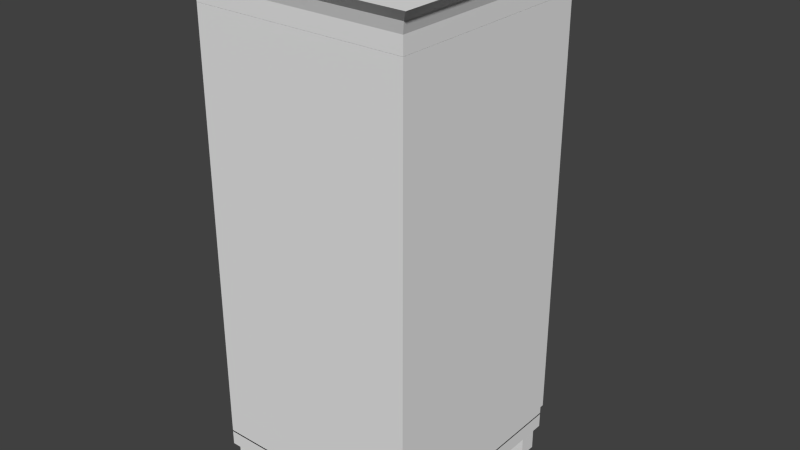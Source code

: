 # Source: Wardrobe.blend  (saved by Blender 2.73.0; exported with 4.5.12 LTS)
import bpy
from mathutils import Matrix  # noqa: F401  (used for matrix-valued properties, if any)

bpy.ops.wm.read_factory_settings(use_empty=True)
scene = bpy.context.scene
scene.name = 'Scene'

# ---- collections
col_collection_1 = bpy.data.collections.new('Collection 1'); scene.collection.children.link(col_collection_1)

# ---- materials (node trees are filled in below, after node groups)
mat_material = bpy.data.materials.new('Material')
mat_material.alpha_threshold = 0.0
mat_material.use_transparent_shadow = False
mat_material.roughness = 0.5
mat_material.line_color = (0.0, 0.0, 0.0, 1.0)

# ---- material node trees

# ---- world
world_world = bpy.data.worlds.new('World'); scene.world = world_world
world_world.color = (0.05088, 0.05088, 0.05088)
world_world.use_sun_shadow = False
world_world.sun_shadow_jitter_overblur = 0.0
world_world.cycles.sampling_method = 'MANUAL'
world_world.cycles.sample_map_resolution = 256

# ---- meshes
me_cube = bpy.data.meshes.new('Cube')
me_cube.from_pydata([(1.0, 1.0, -0.9933), (1.0, -1.0, -0.9933), (-1.0, -1.0, -0.9933), (-1.0, 1.0, -0.9933), (1.0, 1.0, -1.068), (1.0, -1.0, -1.068), (-1.0, -1.0, -1.068), (-1.0, 1.0, -1.068), (0.962, 0.962, -1.068), (0.962, -0.962, -1.068), (-0.962, -0.962, -1.068), (-0.962, 0.962, -1.068), (0.962, 0.962, -1.091), (0.962, -0.962, -1.091), (-0.962, -0.962, -1.091), (-0.962, 0.962, -1.091), (1.0, 0.8226, -0.9933), (1.0, -0.8226, -0.9933), (-1.0, -0.8226, -0.9933), (-1.0, 0.8226, -0.9933), (1.0, 0.8226, -1.068), (1.0, -0.8227, -1.068), (-1.0, -0.8226, -1.068), (-1.0, 0.8226, -1.068), (0.962, 0.7914, -1.068), (0.962, -0.7914, -1.068), (-0.962, -0.7914, -1.068), (-0.962, 0.7914, -1.068), (0.962, 0.7914, -1.091), (0.962, -0.7914, -1.091), (-0.962, -0.7914, -1.091), (-0.962, 0.7914, -1.091), (0.8055, 1.0, -0.9933), (-0.8055, 1.0, -0.9933), (0.8055, -1.0, -0.9933), (-0.8055, -1.0, -0.9933), (0.8055, 1.0, -1.068), (-0.8055, 1.0, -1.068), (0.8055, -1.0, -1.068), (-0.8055, -1.0, -1.068), (0.7749, 0.962, -1.068), (-0.7749, 0.962, -1.068), (0.7749, -0.962, -1.068), (-0.7749, -0.962, -1.068), (0.7749, 0.962, -1.091), (-0.7749, 0.962, -1.091), (0.7749, -0.962, -1.091), (-0.7749, -0.962, -1.091), (-0.7749, 0.7914, -1.091), (0.7749, 0.7914, -1.091), (-0.7749, -0.7914, -1.091), (0.7749, -0.7914, -1.091), (0.8055, 0.8226, -0.9933), (-0.8055, 0.8226, -0.9933), (0.8055, -0.8226, -0.9933), (-0.8055, -0.8226, -0.9933), (0.962, 0.962, -1.19), (0.962, -0.962, -1.19), (-0.962, -0.962, -1.19), (-0.962, 0.962, -1.19), (0.962, 0.7914, -1.19), (0.962, -0.7914, -1.19), (-0.962, -0.7914, -1.19), (-0.962, 0.7914, -1.19), (0.7749, 0.962, -1.19), (-0.7749, 0.962, -1.19), (0.7749, -0.962, -1.19), (-0.7749, -0.962, -1.19), (-0.7749, 0.7914, -1.19), (0.7749, 0.7914, -1.19), (-0.7749, -0.7914, -1.19), (0.7749, -0.7914, -1.19), (1.0, 1.0, 1.075), (1.0, -1.0, 1.075), (-1.0, -1.0, 1.075), (-1.0, 1.0, 1.075), (1.0, 1.0, 1.001), (1.0, -1.0, 1.001), (-1.0, -1.0, 1.001), (-1.0, 1.0, 1.001), (1.117, 1.117, 1.176), (1.117, -1.117, 1.176), (-1.117, -1.117, 1.176), (-1.117, 1.117, 1.176), (-1.031, -1.031, 1.126), (-1.031, 1.031, 1.126), (1.031, -1.031, 1.126), (1.031, 1.031, 1.126), (1.0, 1.0, -1.0), (1.0, -1.0, -1.0), (-1.0, -1.0, -1.0), (-1.0, 1.0, -1.0), (1.0, 1.0, 1.0), (1.0, -1.0, 1.0), (-1.0, -1.0, 1.0), (-1.0, 1.0, 1.0)], [], [(55, 35, 2, 18), (22, 6, 10, 26), (17, 21, 5, 1), (35, 39, 6, 2), (19, 23, 7, 3), (37, 33, 3, 7), (26, 10, 14, 30), (38, 5, 9, 42), (37, 7, 11, 41), (20, 4, 8, 24), (28, 12, 56, 60), (42, 9, 13, 46), (41, 11, 15, 45), (24, 8, 12, 28), (9, 25, 29, 13), (25, 24, 28, 29), (47, 50, 70, 67), (48, 31, 30, 50), (5, 21, 25, 9), (21, 20, 24, 25), (11, 27, 31, 15), (27, 26, 30, 31), (2, 6, 22, 18), (18, 22, 23, 19), (0, 4, 20, 16), (16, 20, 21, 17), (7, 23, 27, 11), (23, 22, 26, 27), (33, 53, 19, 3), (53, 55, 18, 19), (16, 17, 54, 52), (52, 54, 55, 53), (0, 16, 52, 32), (32, 52, 53, 33), (28, 49, 51, 29), (49, 48, 50, 51), (30, 14, 58, 62), (44, 45, 48, 49), (8, 40, 44, 12), (40, 41, 45, 44), (10, 43, 47, 14), (43, 42, 46, 47), (13, 29, 61, 57), (51, 50, 47, 46), (4, 36, 40, 8), (36, 37, 41, 40), (6, 39, 43, 10), (39, 38, 42, 43), (4, 0, 32, 36), (36, 32, 33, 37), (1, 5, 38, 34), (34, 38, 39, 35), (17, 1, 34, 54), (54, 34, 35, 55), (70, 62, 58, 67), (65, 59, 63, 68), (56, 64, 69, 60), (61, 71, 66, 57), (29, 51, 71, 61), (48, 45, 65, 68), (15, 31, 63, 59), (50, 30, 62, 70), (45, 15, 59, 65), (31, 48, 68, 63), (46, 13, 57, 66), (51, 46, 66, 71), (12, 44, 64, 56), (49, 28, 60, 69), (44, 49, 69, 64), (14, 47, 67, 58), (84, 85, 83, 82), (76, 79, 78, 77), (72, 76, 77, 73), (73, 77, 78, 74), (74, 78, 79, 75), (76, 72, 75, 79), (80, 81, 82, 83), (86, 84, 82, 81), (85, 87, 80, 83), (87, 86, 81, 80), (72, 73, 86, 87), (75, 72, 87, 85), (73, 74, 84, 86), (74, 75, 85, 84), (88, 89, 90, 91), (92, 95, 94, 93), (88, 92, 93, 89), (89, 93, 94, 90), (90, 94, 95, 91)])
_uv = me_cube.uv_layers.new(name='UVMap')
_uv.uv.foreach_set('vector', [0.0, 0.0, 1.0, 0.0, 1.0, 1.0, 0.0, 1.0, 0.0, 0.0, 1.0, 0.0, 1.0, 1.0, 0.0, 1.0, 0.0, 0.0, 1.0, 0.0, 1.0, 1.0, 0.0, 1.0, 0.0, 0.0, 1.0, 0.0, 1.0, 1.0, 0.0, 1.0, 0.0, 0.0, 1.0, 0.0, 1.0, 1.0, 0.0, 1.0, 0.0, 0.0, 1.0, 0.0, 1.0, 1.0, 0.0, 1.0, 0.0, 0.0, 1.0, 0.0, 1.0, 1.0, 0.0, 1.0, 0.0, 0.0, 1.0, 0.0, 1.0, 1.0, 0.0, 1.0, 0.0, 0.0, 1.0, 0.0, 1.0, 1.0, 0.0, 1.0, 0.0, 0.0, 1.0, 0.0, 1.0, 1.0, 0.0, 1.0, 0.0, 0.0, 1.0, 0.0, 1.0, 1.0, 0.0, 1.0, 0.0, 0.0, 1.0, 0.0, 1.0, 1.0, 0.0, 1.0, 0.0, 0.0, 1.0, 0.0, 1.0, 1.0, 0.0, 1.0, 0.0, 0.0, 1.0, 0.0, 1.0, 1.0, 0.0, 1.0, 0.0, 0.0, 1.0, 0.0, 1.0, 1.0, 0.0, 1.0, 0.0, 0.0, 1.0, 0.0, 1.0, 1.0, 0.0, 1.0, 0.0, 0.0, 1.0, 0.0, 1.0, 1.0, 0.0, 1.0, 0.0, 0.0, 1.0, 0.0, 1.0, 1.0, 0.0, 1.0, 0.0, 0.0, 1.0, 0.0, 1.0, 1.0, 0.0, 1.0, 0.0, 0.0, 1.0, 0.0, 1.0, 1.0, 0.0, 1.0, 0.0, 0.0, 1.0, 0.0, 1.0, 1.0, 0.0, 1.0, 0.0, 0.0, 1.0, 0.0, 1.0, 1.0, 0.0, 1.0, 0.0, 0.0, 1.0, 0.0, 1.0, 1.0, 0.0, 1.0, 0.0, 0.0, 1.0, 0.0, 1.0, 1.0, 0.0, 1.0, 0.0, 0.0, 1.0, 0.0, 1.0, 1.0, 0.0, 1.0, 0.0, 0.0, 1.0, 0.0, 1.0, 1.0, 0.0, 1.0, 0.0, 0.0, 1.0, 0.0, 1.0, 1.0, 0.0, 1.0, 0.0, 0.0, 1.0, 0.0, 1.0, 1.0, 0.0, 1.0, 0.0, 0.0, 1.0, 0.0, 1.0, 1.0, 0.0, 1.0, 0.0, 0.0, 1.0, 0.0, 1.0, 1.0, 0.0, 1.0, 0.0, 0.0, 1.0, 0.0, 1.0, 1.0, 0.0, 1.0, 0.0, 0.0, 1.0, 0.0, 1.0, 1.0, 0.0, 1.0, 0.0, 0.0, 1.0, 0.0, 1.0, 1.0, 0.0, 1.0, 0.0, 0.0, 1.0, 0.0, 1.0, 1.0, 0.0, 1.0, 0.0, 0.0, 1.0, 0.0, 1.0, 1.0, 0.0, 1.0, 0.0, 0.0, 1.0, 0.0, 1.0, 1.0, 0.0, 1.0, 0.0, 0.0, 1.0, 0.0, 1.0, 1.0, 0.0, 1.0, 0.0, 0.0, 1.0, 0.0, 1.0, 1.0, 0.0, 1.0, 0.0, 0.0, 1.0, 0.0, 1.0, 1.0, 0.0, 1.0, 0.0, 0.0, 1.0, 0.0, 1.0, 1.0, 0.0, 1.0, 0.0, 0.0, 1.0, 0.0, 1.0, 1.0, 0.0, 1.0, 0.0, 0.0, 1.0, 0.0, 1.0, 1.0, 0.0, 1.0, 0.0, 0.0, 1.0, 0.0, 1.0, 1.0, 0.0, 1.0, 0.0, 0.0, 1.0, 0.0, 1.0, 1.0, 0.0, 1.0, 0.0, 0.0, 1.0, 0.0, 1.0, 1.0, 0.0, 1.0, 0.0, 0.0, 1.0, 0.0, 1.0, 1.0, 0.0, 1.0, 0.0, 0.0, 1.0, 0.0, 1.0, 1.0, 0.0, 1.0, 0.0, 0.0, 1.0, 0.0, 1.0, 1.0, 0.0, 1.0, 0.0, 0.0, 1.0, 0.0, 1.0, 1.0, 0.0, 1.0, 0.0, 0.0, 1.0, 0.0, 1.0, 1.0, 0.0, 1.0, 0.0, 0.0, 1.0, 0.0, 1.0, 1.0, 0.0, 1.0, 0.0, 0.0, 1.0, 0.0, 1.0, 1.0, 0.0, 1.0, 0.0, 0.0, 1.0, 0.0, 1.0, 1.0, 0.0, 1.0, 0.0, 0.0, 1.0, 0.0, 1.0, 1.0, 0.0, 1.0, 0.0, 0.0, 1.0, 0.0, 1.0, 1.0, 0.0, 1.0, 0.0, 0.0, 1.0, 0.0, 1.0, 1.0, 0.0, 1.0, 0.0, 0.0, 1.0, 0.0, 1.0, 1.0, 0.0, 1.0, 0.0, 0.0, 1.0, 0.0, 1.0, 1.0, 0.0, 1.0, 0.0, 0.0, 1.0, 0.0, 1.0, 1.0, 0.0, 1.0, 0.0, 0.0, 1.0, 0.0, 1.0, 1.0, 0.0, 1.0, 0.0, 0.0, 1.0, 0.0, 1.0, 1.0, 0.0, 1.0, 0.0, 0.0, 1.0, 0.0, 1.0, 1.0, 0.0, 1.0, 0.0, 0.0, 1.0, 0.0, 1.0, 1.0, 0.0, 1.0, 0.0, 0.0, 1.0, 0.0, 1.0, 1.0, 0.0, 1.0, 0.0, 0.0, 1.0, 0.0, 1.0, 1.0, 0.0, 1.0, 0.0, 0.0, 1.0, 0.0, 1.0, 1.0, 0.0, 1.0, 0.0, 0.0, 1.0, 0.0, 1.0, 1.0, 0.0, 1.0, 0.0, 0.0, 1.0, 0.0, 1.0, 1.0, 0.0, 1.0, 0.0, 0.0, 1.0, 0.0, 1.0, 1.0, 0.0, 1.0, 0.0, 0.0, 1.0, 0.0, 1.0, 1.0, 0.0, 1.0, 0.0, 0.0, 1.0, 0.0, 1.0, 1.0, 0.0, 1.0, 0.0, 0.0, 1.0, 0.0, 1.0, 1.0, 0.0, 1.0, 0.0, 0.0, 1.0, 0.0, 1.0, 1.0, 0.0, 1.0, 0.0, 0.0, 1.0, 0.0, 1.0, 1.0, 0.0, 1.0, 0.0, 0.0, 1.0, 0.0, 1.0, 1.0, 0.0, 1.0, 0.0, 0.0, 1.0, 0.0, 1.0, 1.0, 0.0, 1.0, 0.0, 0.0, 1.0, 0.0, 1.0, 1.0, 0.0, 1.0, 0.0, 0.0, 1.0, 0.0, 1.0, 1.0, 0.0, 1.0, 0.0, 0.0, 1.0, 0.0, 1.0, 1.0, 0.0, 1.0, 0.0, 0.0, 1.0, 0.0, 1.0, 1.0, 0.0, 1.0, 0.0, 0.0, 1.0, 0.0, 1.0, 1.0, 0.0, 1.0, 0.0, 0.0, 1.0, 0.0, 1.0, 1.0, 0.0, 1.0, 0.0, 0.0, 1.0, 0.0, 1.0, 1.0, 0.0, 1.0, 0.0, 0.0, 1.0, 0.0, 1.0, 1.0, 0.0, 1.0, 0.0, 0.0, 1.0, 0.0, 1.0, 1.0, 0.0, 1.0, 0.0, 0.0, 1.0, 0.0, 1.0, 1.0, 0.0, 1.0, 0.0, 0.0, 1.0, 0.0, 1.0, 1.0, 0.0, 1.0, 0.0, 0.0, 1.0, 0.0, 1.0, 1.0, 0.0, 1.0, 0.0, 0.0, 1.0, 0.0, 1.0, 1.0, 0.0, 1.0])
me_cube.materials.append(mat_material)
me_cube.use_remesh_preserve_volume = False
me_cube.use_remesh_preserve_attributes = False
me_cube.use_mirror_vertex_groups = False
me_cube.update()
me_cube_005 = bpy.data.meshes.new('Cube.005')
me_cube_005.from_pydata([(1.0, 1.0, -1.0), (1.0, -1.0, -1.0), (-1.0, -1.0, -1.0), (-1.0, 1.0, -1.0), (1.0, 1.0, 1.0), (1.0, -1.0, 1.0), (-1.0, -1.0, 1.0), (-1.0, 1.0, 1.0)], [], [(0, 1, 2, 3), (4, 7, 6, 5), (0, 4, 5, 1), (1, 5, 6, 2), (2, 6, 7, 3), (4, 0, 3, 7)])
_uv = me_cube_005.uv_layers.new(name='UVMap')
_uv.uv.foreach_set('vector', [0.0, 0.0, 1.0, 0.0, 1.0, 1.0, 0.0, 1.0, 0.0, 0.0, 1.0, 0.0, 1.0, 1.0, 0.0, 1.0, 0.0, 0.0, 1.0, 0.0, 1.0, 1.0, 0.0, 1.0, 0.0, 0.0, 1.0, 0.0, 1.0, 1.0, 0.0, 1.0, 0.0, 0.0, 1.0, 0.0, 1.0, 1.0, 0.0, 1.0, 0.0, 0.0, 1.0, 0.0, 1.0, 1.0, 0.0, 1.0])
me_cube_005.materials.append(mat_material)
me_cube_005.use_remesh_preserve_volume = False
me_cube_005.use_remesh_preserve_attributes = False
me_cube_005.use_mirror_vertex_groups = False
me_cube_005.update()
me_torus = bpy.data.meshes.new('Torus')
me_torus.from_pydata([(1.25, 0.0, 0.0), (1.217, 0.0, 0.125), (1.125, 0.0, 0.2165), (1.0, 0.0, 0.25), (0.875, 0.0, 0.2165), (0.7835, 0.0, 0.125), (0.75, 0.0, 3.062e-17), (0.7835, 0.0, -0.125), (0.875, 0.0, -0.2165), (1.0, 0.0, -0.25), (1.125, 0.0, -0.2165), (1.217, 0.0, -0.125), (1.083, 0.625, 0.0), (1.054, 0.6083, 0.125), (0.9743, 0.5625, 0.2165), (0.866, 0.5, 0.25), (0.7578, 0.4375, 0.2165), (0.6785, 0.3917, 0.125), (0.6495, 0.375, 3.062e-17), (0.6785, 0.3917, -0.125), (0.7578, 0.4375, -0.2165), (0.866, 0.5, -0.25), (0.9743, 0.5625, -0.2165), (1.054, 0.6083, -0.125), (0.625, 1.083, 0.0), (0.6083, 1.054, 0.125), (0.5625, 0.9743, 0.2165), (0.5, 0.866, 0.25), (0.4375, 0.7578, 0.2165), (0.3917, 0.6785, 0.125), (0.375, 0.6495, 3.062e-17), (0.3917, 0.6785, -0.125), (0.4375, 0.7578, -0.2165), (0.5, 0.866, -0.25), (0.5625, 0.9743, -0.2165), (0.6083, 1.054, -0.125), (5.96e-08, 1.25, 0.0), (1.192e-07, 1.217, 0.125), (1.192e-07, 1.125, 0.2165), (8.941e-08, 1.0, 0.25), (8.941e-08, 0.875, 0.2165), (5.96e-08, 0.7835, 0.125), (8.941e-08, 0.75, 3.062e-17), (5.96e-08, 0.7835, -0.125), (8.941e-08, 0.875, -0.2165), (8.941e-08, 1.0, -0.25), (1.192e-07, 1.125, -0.2165), (1.192e-07, 1.217, -0.125), (-0.625, 1.083, 0.0), (-0.6083, 1.054, 0.125), (-0.5625, 0.9743, 0.2165), (-0.5, 0.866, 0.25), (-0.4375, 0.7578, 0.2165), (-0.3917, 0.6785, 0.125), (-0.375, 0.6495, 3.062e-17), (-0.3917, 0.6785, -0.125), (-0.4375, 0.7578, -0.2165), (-0.5, 0.866, -0.25), (-0.5625, 0.9743, -0.2165), (-0.6083, 1.054, -0.125), (-1.083, 0.625, 0.0), (-1.054, 0.6083, 0.125), (-0.9743, 0.5625, 0.2165), (-0.866, 0.5, 0.25), (-0.7578, 0.4375, 0.2165), (-0.6785, 0.3917, 0.125), (-0.6495, 0.375, 3.062e-17), (-0.6785, 0.3917, -0.125), (-0.7578, 0.4375, -0.2165), (-0.866, 0.5, -0.25), (-0.9743, 0.5625, -0.2165), (-1.054, 0.6083, -0.125), (-1.25, 1.093e-07, 0.0), (-1.217, 1.064e-07, 0.125), (-1.125, 9.835e-08, 0.2165), (-1.0, 8.742e-08, 0.25), (-0.875, 7.649e-08, 0.2165), (-0.7835, 6.85e-08, 0.125), (-0.75, 6.557e-08, 3.062e-17), (-0.7835, 6.85e-08, -0.125), (-0.875, 7.649e-08, -0.2165), (-1.0, 8.742e-08, -0.25), (-1.125, 9.835e-08, -0.2165), (-1.217, 1.064e-07, -0.125)], [], [(0, 12, 13, 1), (1, 13, 14, 2), (2, 14, 15, 3), (3, 15, 16, 4), (4, 16, 17, 5), (5, 17, 18, 6), (6, 18, 19, 7), (7, 19, 20, 8), (8, 20, 21, 9), (9, 21, 22, 10), (10, 22, 23, 11), (0, 11, 23, 12), (12, 24, 25, 13), (13, 25, 26, 14), (14, 26, 27, 15), (15, 27, 28, 16), (16, 28, 29, 17), (17, 29, 30, 18), (18, 30, 31, 19), (19, 31, 32, 20), (20, 32, 33, 21), (21, 33, 34, 22), (22, 34, 35, 23), (23, 35, 24, 12), (24, 36, 37, 25), (25, 37, 38, 26), (26, 38, 39, 27), (27, 39, 40, 28), (28, 40, 41, 29), (29, 41, 42, 30), (30, 42, 43, 31), (31, 43, 44, 32), (32, 44, 45, 33), (33, 45, 46, 34), (34, 46, 47, 35), (35, 47, 36, 24), (36, 48, 49, 37), (37, 49, 50, 38), (38, 50, 51, 39), (39, 51, 52, 40), (40, 52, 53, 41), (41, 53, 54, 42), (42, 54, 55, 43), (43, 55, 56, 44), (44, 56, 57, 45), (45, 57, 58, 46), (46, 58, 59, 47), (47, 59, 48, 36), (48, 60, 61, 49), (49, 61, 62, 50), (50, 62, 63, 51), (51, 63, 64, 52), (52, 64, 65, 53), (53, 65, 66, 54), (54, 66, 67, 55), (55, 67, 68, 56), (56, 68, 69, 57), (57, 69, 70, 58), (58, 70, 71, 59), (59, 71, 60, 48), (60, 72, 73, 61), (61, 73, 74, 62), (62, 74, 75, 63), (63, 75, 76, 64), (64, 76, 77, 65), (65, 77, 78, 66), (66, 78, 79, 67), (67, 79, 80, 68), (68, 80, 81, 69), (69, 81, 82, 70), (70, 82, 83, 71), (71, 83, 72, 60)])
me_torus.polygons.foreach_set('use_smooth', [True] * 72)
_uv = me_torus.uv_layers.new(name='UVMap')
_uv.uv.foreach_set('vector', [0.6908, 0.991, 0.6799, 0.7763, 0.7107, 0.7761, 0.7213, 0.9851, 0.7213, 0.9851, 0.7107, 0.7761, 0.7375, 0.7813, 0.7474, 0.9746, 0.2889, 0.7796, 0.1552, 0.7294, 0.1699, 0.6941, 0.2888, 0.7387, 0.2888, 0.7387, 0.1699, 0.6941, 0.1849, 0.6575, 0.2889, 0.6966, 0.2889, 0.6966, 0.1849, 0.6575, 0.1961, 0.6295, 0.2892, 0.6644, 0.75, 0.01621, 0.7431, 0.1508, 0.7168, 0.1453, 0.7233, 0.01644, 0.7233, 0.01644, 0.7168, 0.1453, 0.686, 0.1451, 0.6928, 0.0105, 0.6928, 0.0105, 0.686, 0.1451, 0.6591, 0.1503, 0.6667, 0.0, 0.5567, 0.1152, 0.4527, 0.1542, 0.4379, 0.1189, 0.5568, 0.07428, 0.5568, 0.07428, 0.4379, 0.1189, 0.4229, 0.08236, 0.5567, 0.03212, 0.5567, 0.03212, 0.4229, 0.08236, 0.4117, 0.05432, 0.5563, 0.0, 0.6908, 0.991, 0.6641, 0.9908, 0.6535, 0.7818, 0.6799, 0.7763, 0.6799, 0.7763, 0.6908, 0.5882, 0.7213, 0.5931, 0.7107, 0.7761, 0.7107, 0.7761, 0.7213, 0.5931, 0.7474, 0.6121, 0.7375, 0.7813, 0.1552, 0.7294, 0.05726, 0.5925, 0.08287, 0.5724, 0.1699, 0.6941, 0.1699, 0.6941, 0.08287, 0.5724, 0.1087, 0.551, 0.1849, 0.6575, 0.1849, 0.6575, 0.1087, 0.551, 0.1279, 0.5341, 0.1961, 0.6295, 0.7431, 0.1508, 0.75, 0.2687, 0.7233, 0.2581, 0.7168, 0.1453, 0.7168, 0.1453, 0.7233, 0.2581, 0.6928, 0.263, 0.686, 0.1451, 0.686, 0.1451, 0.6928, 0.263, 0.6667, 0.282, 0.6591, 0.1503, 0.4527, 0.1542, 0.3765, 0.2607, 0.3509, 0.2406, 0.4379, 0.1189, 0.4379, 0.1189, 0.3509, 0.2406, 0.3251, 0.2193, 0.4229, 0.08236, 0.4229, 0.08236, 0.3251, 0.2193, 0.3059, 0.2024, 0.4117, 0.05432, 0.6535, 0.7818, 0.6641, 0.5988, 0.6908, 0.5882, 0.6799, 0.7763, 0.6039, 0.0, 0.5834, 0.1865, 0.5568, 0.1893, 0.5767, 0.007881, 0.03875, 0.6059, 0.0, 0.4038, 0.02142, 0.4056, 0.05726, 0.5925, 0.05726, 0.5925, 0.02142, 0.4056, 0.05102, 0.4062, 0.08287, 0.5724, 0.08287, 0.5724, 0.05102, 0.4062, 0.08086, 0.4056, 0.1087, 0.551, 0.5711, 1.0, 0.5568, 0.8695, 0.5834, 0.8616, 0.5962, 0.9785, 0.5962, 0.9785, 0.5834, 0.8616, 0.6141, 0.8587, 0.6263, 0.9706, 0.6263, 0.9706, 0.6141, 0.8587, 0.6407, 0.8616, 0.6535, 0.9785, 0.395, 0.2742, 0.3701, 0.4044, 0.3487, 0.4061, 0.3765, 0.2607, 0.3765, 0.2607, 0.3487, 0.4061, 0.3191, 0.4068, 0.3509, 0.2406, 0.3509, 0.2406, 0.3191, 0.4068, 0.2892, 0.4062, 0.3251, 0.2193, 0.6591, 0.02941, 0.6407, 0.1972, 0.6141, 0.1893, 0.634, 0.007881, 0.634, 0.007881, 0.6141, 0.1893, 0.5834, 0.1865, 0.6039, 0.0, 0.5834, 0.1865, 0.5834, 0.4018, 0.5568, 0.3989, 0.5568, 0.1893, 0.0, 0.4038, 0.03875, 0.2018, 0.05726, 0.2187, 0.02142, 0.4056, 0.02142, 0.4056, 0.05726, 0.2187, 0.08287, 0.2401, 0.05102, 0.4062, 0.05102, 0.4062, 0.08287, 0.2401, 0.1087, 0.2603, 0.08086, 0.4056, 0.5568, 0.8695, 0.5568, 0.7188, 0.5834, 0.7266, 0.5834, 0.8616, 0.5834, 0.8616, 0.5834, 0.7266, 0.6141, 0.7295, 0.6141, 0.8587, 0.6141, 0.8587, 0.6141, 0.7295, 0.6407, 0.7266, 0.6407, 0.8616, 0.3701, 0.4044, 0.395, 0.5345, 0.3765, 0.5514, 0.3487, 0.4061, 0.3487, 0.4061, 0.3765, 0.5514, 0.3509, 0.5729, 0.3191, 0.4068, 0.3191, 0.4068, 0.3509, 0.5729, 0.3251, 0.593, 0.2892, 0.4062, 0.6407, 0.1972, 0.6407, 0.391, 0.6141, 0.3989, 0.6141, 0.1893, 0.6141, 0.1893, 0.6141, 0.3989, 0.5834, 0.4018, 0.5834, 0.1865, 0.5834, 0.4018, 0.6039, 0.5882, 0.5767, 0.5804, 0.5568, 0.3989, 0.03875, 0.2018, 0.1446, 0.05397, 0.1552, 0.08204, 0.05726, 0.2187, 0.05726, 0.2187, 0.1552, 0.08204, 0.1699, 0.1186, 0.08287, 0.2401, 0.08287, 0.2401, 0.1699, 0.1186, 0.1849, 0.154, 0.1087, 0.2603, 0.5568, 0.7188, 0.5711, 0.5882, 0.5962, 0.6098, 0.5834, 0.7266, 0.5834, 0.7266, 0.5962, 0.6098, 0.6263, 0.6176, 0.6141, 0.7295, 0.6141, 0.7295, 0.6263, 0.6176, 0.6535, 0.6098, 0.6407, 0.7266, 0.395, 0.5345, 0.4632, 0.6297, 0.4527, 0.6577, 0.3765, 0.5514, 0.3765, 0.5514, 0.4527, 0.6577, 0.4379, 0.6944, 0.3509, 0.5729, 0.3509, 0.5729, 0.4379, 0.6944, 0.4229, 0.7297, 0.3251, 0.593, 0.6407, 0.391, 0.6591, 0.5588, 0.634, 0.5804, 0.6141, 0.3989, 0.6141, 0.3989, 0.634, 0.5804, 0.6039, 0.5882, 0.5834, 0.4018, 0.02598, 0.7796, 0.02598, 0.9683, 0.0, 0.9768, 4.252e-08, 0.7932, 0.1446, 0.05397, 0.2892, 0.0, 0.2889, 0.03212, 0.1552, 0.08204, 0.1552, 0.08204, 0.2889, 0.03212, 0.2888, 0.07428, 0.1699, 0.1186, 0.1699, 0.1186, 0.2888, 0.07428, 0.2889, 0.1152, 0.1849, 0.154, 0.1675, 0.7796, 0.1675, 0.9117, 0.1404, 0.9138, 0.1404, 0.7956, 0.1404, 0.7956, 0.1404, 0.9138, 0.1097, 0.9102, 0.1097, 0.797, 0.1097, 0.797, 0.1097, 0.9102, 0.08375, 0.9016, 0.08375, 0.7834, 0.4632, 0.6297, 0.5563, 0.6644, 0.5567, 0.6966, 0.4527, 0.6577, 0.4527, 0.6577, 0.5567, 0.6966, 0.5568, 0.7387, 0.4379, 0.6944, 0.4379, 0.6944, 0.5568, 0.7387, 0.5567, 0.7796, 0.4229, 0.7297, 0.08375, 0.797, 0.08375, 0.9667, 0.05664, 0.9646, 0.05664, 0.781, 0.05664, 0.781, 0.05664, 0.9646, 0.02598, 0.9683, 0.02598, 0.7796])
me_torus.use_remesh_preserve_volume = False
me_torus.use_remesh_preserve_attributes = False
me_torus.use_mirror_vertex_groups = False
me_torus.update()
me_cube_004 = bpy.data.meshes.new('Cube.004')
me_cube_004.from_pydata([(1.0, 1.0, -1.0), (1.0, -1.0, -1.0), (-1.0, -1.0, -1.0), (-1.0, 1.0, -1.0), (1.0, 1.0, 1.0), (1.0, -1.0, 1.0), (-1.0, -1.0, 1.0), (-1.0, 1.0, 1.0)], [], [(0, 1, 2, 3), (4, 7, 6, 5), (0, 4, 5, 1), (1, 5, 6, 2), (2, 6, 7, 3)])
_uv = me_cube_004.uv_layers.new(name='UVMap')
_uv.uv.foreach_set('vector', [0.9999, 0.9999, 0.0001, 0.9999, 9.998e-05, 9.998e-05, 0.9999, 0.0001003, 0.9999, 0.9999, 0.0001002, 0.9999, 9.998e-05, 0.0001003, 0.9999, 9.998e-05, 0.765, 1.0, 2.052e-07, 1.0, 0.0, 0.0, 0.765, 5.96e-08, 0.9999, 9.998e-05, 0.9999, 0.9999, 9.998e-05, 0.9999, 9.998e-05, 0.0001, 9.998e-05, 0.9999, 0.0001002, 9.998e-05, 0.9999, 0.0001001, 0.9999, 0.9999])
me_cube_004.materials.append(mat_material)
me_cube_004.use_remesh_preserve_volume = False
me_cube_004.use_remesh_preserve_attributes = False
me_cube_004.use_mirror_vertex_groups = False
me_cube_004.update()
me_cylinder = bpy.data.meshes.new('Cylinder')
me_cylinder.from_pydata([(0.0, 1.0, -1.0), (0.0, 1.0, 1.0), (0.5, 0.866, -1.0), (0.5, 0.866, 1.0), (0.866, 0.5, -1.0), (0.866, 0.5, 1.0), (1.0, -4.371e-08, -1.0), (1.0, -4.371e-08, 1.0), (0.866, -0.5, -1.0), (0.866, -0.5, 1.0), (0.5, -0.866, -1.0), (0.5, -0.866, 1.0), (1.51e-07, -1.0, -1.0), (1.51e-07, -1.0, 1.0), (-0.5, -0.866, -1.0), (-0.5, -0.866, 1.0), (-0.866, -0.5, -1.0), (-0.866, -0.5, 1.0), (-1.0, -4.649e-07, -1.0), (-1.0, -4.649e-07, 1.0), (-0.866, 0.5, -1.0), (-0.866, 0.5, 1.0), (-0.5, 0.866, -1.0), (-0.5, 0.866, 1.0)], [], [(0, 1, 3, 2), (2, 3, 5, 4), (4, 5, 7, 6), (6, 7, 9, 8), (8, 9, 11, 10), (10, 11, 13, 12), (12, 13, 15, 14), (14, 15, 17, 16), (16, 17, 19, 18), (18, 19, 21, 20), (3, 1, 23, 21, 19, 17, 15, 13, 11, 9, 7, 5), (22, 23, 1, 0), (20, 21, 23, 22), (0, 2, 4, 6, 8, 10, 12, 14, 16, 18, 20, 22)])
me_cylinder.use_remesh_preserve_volume = False
me_cylinder.use_remesh_preserve_attributes = False
me_cylinder.use_mirror_vertex_groups = False
me_cylinder.update()

# ---- objects
ob_wardrobe = bpy.data.objects.new('Wardrobe', me_cube)
ob_wardrobedoor = bpy.data.objects.new('WardrobeDoor', me_cube_005)
ob_wardrobehandle = bpy.data.objects.new('WardrobeHandle', me_torus)
ob_wardrobeinside = bpy.data.objects.new('WardrobeInside', me_cube_004)
ob_wardrobehangerrod = bpy.data.objects.new('WardrobeHangerRod', me_cylinder)

# ---- transforms, parenting, visibility, modifiers, constraints
ob_wardrobe.location = (0.0, 0.0, 3.625)
ob_wardrobe.scale = (1.52, 1.52, 3.02)
ob_wardrobe.lock_rotations_4d = False
ob_wardrobe.empty_display_type = 'ARROWS'
ob_wardrobe.lineart.crease_threshold = 0.0
ob_wardrobedoor.parent = ob_wardrobe
ob_wardrobedoor.matrix_parent_inverse = Matrix(((0.6579, 0.0, 0.0, -0.0), (0.0, 0.6579, 0.0, -0.0), (0.0, 0.0, 0.3312, -1.02), (0.0, 0.0, 0.0, 1.0)))
ob_wardrobedoor.location = (0.0, 1.53, 3.079)
ob_wardrobedoor.scale = (1.482, 0.1105, 2.952)
ob_wardrobedoor.lock_rotations_4d = False
ob_wardrobedoor.empty_display_type = 'ARROWS'
ob_wardrobedoor.lineart.crease_threshold = 0.0
ob_wardrobehandle.parent = ob_wardrobedoor
ob_wardrobehandle.matrix_parent_inverse = Matrix(((0.6746, 0.0, 0.0, -0.0), (0.0, 9.053, 0.0, -13.48), (0.0, 5.96e-08, 0.3388, -1.043), (0.0, 0.0, 0.0, 1.0)))
ob_wardrobehandle.location = (-1.012, 1.532, 3.442)
ob_wardrobehandle.rotation_euler = (0.0, 1.571, 0.0)
ob_wardrobehandle.scale = (1.329, 0.5101, 0.3341)
ob_wardrobehandle.lineart.crease_threshold = 0.0
ob_wardrobeinside.parent = ob_wardrobe
ob_wardrobeinside.matrix_parent_inverse = Matrix(((0.6579, 0.0, 0.0, -0.0), (0.0, 0.6579, 0.0, -0.0), (0.0, 0.0, 0.3312, -1.02), (0.0, 0.0, 0.0, 1.0)))
ob_wardrobeinside.location = (0.0, 0.0, 3.079)
ob_wardrobeinside.scale = (1.504, 1.504, 2.989)
ob_wardrobeinside.lock_rotations_4d = False
ob_wardrobeinside.empty_display_type = 'ARROWS'
ob_wardrobeinside.lineart.crease_threshold = 0.0
ob_wardrobehangerrod.parent = ob_wardrobeinside
ob_wardrobehangerrod.matrix_parent_inverse = Matrix(((0.6647, 0.0, 0.0, -0.0), (0.0, 0.6647, 0.0, -0.0), (0.0, 0.0, 0.3346, -1.03), (0.0, 0.0, 0.0, 1.0)))
ob_wardrobehangerrod.location = (0.005806, -0.172, 5.659)
ob_wardrobehangerrod.rotation_euler = (0.0, 1.571, 0.0)
ob_wardrobehangerrod.scale = (0.08908, 0.08908, 1.501)
ob_wardrobehangerrod.lineart.crease_threshold = 0.0

# ---- collection membership
col_collection_1.objects.link(ob_wardrobe)
col_collection_1.objects.link(ob_wardrobedoor)
col_collection_1.objects.link(ob_wardrobehandle)
col_collection_1.objects.link(ob_wardrobeinside)
col_collection_1.objects.link(ob_wardrobehangerrod)

# ---- scene / render settings (as saved in the file)
scene.frame_start = 1; scene.frame_end = 250; scene.frame_set(1)
scene.render.engine = 'BLENDER_EEVEE_NEXT'
scene.render.resolution_percentage = 50
scene.render.dither_intensity = 0.0
scene.cycles.use_denoising = False
scene.cycles.samples = 10
scene.cycles.sampling_pattern = 'TABULATED_SOBOL'
scene.cycles.light_sampling_threshold = 0.0
scene.cycles.use_adaptive_sampling = False
scene.cycles.use_light_tree = False
scene.cycles.blur_glossy = 0.0
scene.cycles.pixel_filter_type = 'GAUSSIAN'
scene.cycles.sample_clamp_indirect = 0.0
scene.view_settings.view_transform = 'Standard'
bpy.context.view_layer.update()

# ---- added for rendering (the .blend has no active camera and no usable light): camera, sun
cam_auto = bpy.data.cameras.new('AutoCamera')
cam_auto.lens = 50.0
cam_auto.sensor_width = 36.0
cam_auto.clip_end = 1000.0
ob_auto_camera = bpy.data.objects.new('AutoCamera', cam_auto)
scene.collection.objects.link(ob_auto_camera)
ob_auto_camera.location = (8.1654, -9.54213, 10.1361)
ob_auto_camera.rotation_euler = (1.09748, -7.21219e-08, 0.694738)
scene.camera = ob_auto_camera
light_auto_sun = bpy.data.lights.new('AutoSun', 'SUN')
light_auto_sun.energy = 3.0
light_auto_sun.angle = 0.0523599
ob_auto_sun = bpy.data.objects.new('AutoSun', light_auto_sun)
scene.collection.objects.link(ob_auto_sun)
ob_auto_sun.rotation_euler = (0.872665, 0.174533, 0.523599)
bpy.context.view_layer.update()
